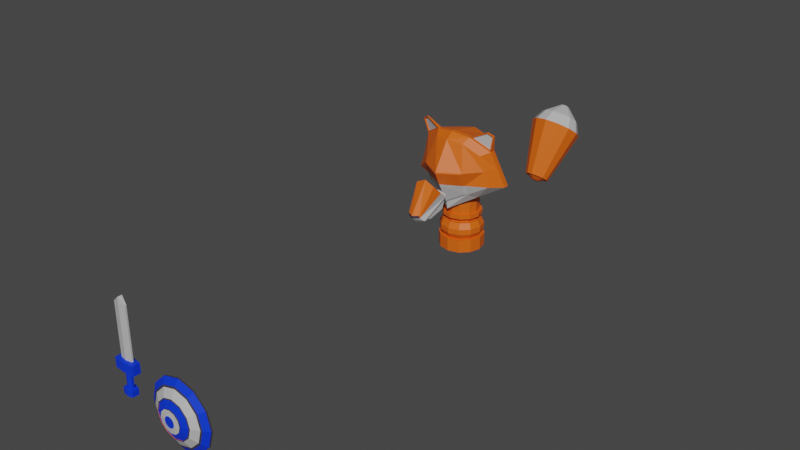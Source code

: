 # Source: SoldierFox9.blend  (saved by Blender 2.83.19; exported with 4.5.12 LTS)
import bpy
from mathutils import Matrix  # noqa: F401  (used for matrix-valued properties, if any)

bpy.ops.wm.read_factory_settings(use_empty=True)
scene = bpy.context.scene
scene.name = 'Scene'

# ---- collections
col_collection = bpy.data.collections.new('Collection'); scene.collection.children.link(col_collection)

# ---- materials (node trees are filled in below, after node groups)
mat_soldierfoxlaranja = bpy.data.materials.new('SoldierFoxLaranja')
mat_soldierfoxlaranja.use_transparent_shadow = False
mat_soldierfoxcinza = bpy.data.materials.new('SoldierFoxCinza')
mat_soldierfoxcinza.use_transparent_shadow = False
mat_soldierfoxazul = bpy.data.materials.new('SoldierFoxAzul')
mat_soldierfoxazul.use_transparent_shadow = False
mat_soldierfoxpreto = bpy.data.materials.new('SoldierFoxPreto')
mat_soldierfoxpreto.use_transparent_shadow = False

# ---- material node trees
mat_soldierfoxlaranja.use_nodes = True; mat_soldierfoxlaranja.node_tree.nodes.clear()
_N = mat_soldierfoxlaranja.node_tree.nodes; _L = mat_soldierfoxlaranja.node_tree.links
n0 = _N.new('ShaderNodeBsdfPrincipled'); n0.name = 'Principled BSDF'; n0.location = (10, 300)
n0.distribution = 'GGX'
n0.subsurface_method = 'BURLEY'
n0.inputs[0].default_value = (0.8, 0.1214, 0.004032, 1.0)
n0.inputs[3].default_value = 1.45
n0.inputs[27].default_value = (0.0, 0.0, 0.0, 1.0)
n0.inputs[28].default_value = 1.0
n1 = _N.new('ShaderNodeOutputMaterial'); n1.name = 'Material Output'; n1.location = (300, 300)
_L.new(n0.outputs[0], n1.inputs[0])
n1.is_active_output = True
mat_soldierfoxcinza.use_nodes = True; mat_soldierfoxcinza.node_tree.nodes.clear()
_N = mat_soldierfoxcinza.node_tree.nodes; _L = mat_soldierfoxcinza.node_tree.links
n0 = _N.new('ShaderNodeBsdfPrincipled'); n0.name = 'Principled BSDF'; n0.location = (10, 300)
n0.distribution = 'GGX'
n0.subsurface_method = 'BURLEY'
n0.inputs[0].default_value = (0.5277, 0.5277, 0.5277, 1.0)
n0.inputs[3].default_value = 1.45
n0.inputs[27].default_value = (0.0, 0.0, 0.0, 1.0)
n0.inputs[28].default_value = 1.0
n1 = _N.new('ShaderNodeOutputMaterial'); n1.name = 'Material Output'; n1.location = (300, 300)
_L.new(n0.outputs[0], n1.inputs[0])
n1.is_active_output = True
mat_soldierfoxazul.use_nodes = True; mat_soldierfoxazul.node_tree.nodes.clear()
_N = mat_soldierfoxazul.node_tree.nodes; _L = mat_soldierfoxazul.node_tree.links
n0 = _N.new('ShaderNodeBsdfPrincipled'); n0.name = 'Principled BSDF'; n0.location = (10, 300)
n0.distribution = 'GGX'
n0.subsurface_method = 'BURLEY'
n0.inputs[0].default_value = (0.0, 0.03634, 0.8, 1.0)
n0.inputs[3].default_value = 1.45
n0.inputs[27].default_value = (0.0, 0.0, 0.0, 1.0)
n0.inputs[28].default_value = 1.0
n1 = _N.new('ShaderNodeOutputMaterial'); n1.name = 'Material Output'; n1.location = (300, 300)
_L.new(n0.outputs[0], n1.inputs[0])
n1.is_active_output = True
mat_soldierfoxpreto.use_nodes = True; mat_soldierfoxpreto.node_tree.nodes.clear()
_N = mat_soldierfoxpreto.node_tree.nodes; _L = mat_soldierfoxpreto.node_tree.links
n0 = _N.new('ShaderNodeBsdfPrincipled'); n0.name = 'Principled BSDF'; n0.location = (10, 300)
n0.distribution = 'GGX'
n0.subsurface_method = 'BURLEY'
n0.inputs[0].default_value = (0.03947, 0.03467, 0.05222, 1.0)
n0.inputs[3].default_value = 1.45
n0.inputs[27].default_value = (0.0, 0.0, 0.0, 1.0)
n0.inputs[28].default_value = 1.0
n1 = _N.new('ShaderNodeOutputMaterial'); n1.name = 'Material Output'; n1.location = (300, 300)
_L.new(n0.outputs[0], n1.inputs[0])
n1.is_active_output = True

# ---- world
world_world = bpy.data.worlds.new('World'); scene.world = world_world
world_world.use_nodes = True; world_world.node_tree.nodes.clear()
_N = world_world.node_tree.nodes; _L = world_world.node_tree.links
n0 = _N.new('ShaderNodeOutputWorld'); n0.name = 'World Output'; n0.location = (300, 300)
n1 = _N.new('ShaderNodeBackground'); n1.name = 'Background'; n1.location = (10, 300)
n1.inputs[0].default_value = (0.05088, 0.05088, 0.05088, 1.0)
_L.new(n1.outputs[0], n0.inputs[0])
n0.is_active_output = True
world_world.color = (0.05088, 0.05088, 0.05088)
world_world.use_sun_shadow = False
world_world.sun_shadow_jitter_overblur = 0.0

# ---- meshes
me_cube_002 = bpy.data.meshes.new('Cube.002')
me_cube_002.from_pydata([(-0.148, 2.808, 0.05438), (0.09944, 2.47, -0.1509), (0.07073, 2.413, -0.1004), (-0.1566, 2.714, 0.1327), (-0.08963, 2.413, -0.1004), (0.1424, 2.714, 0.1317), (-0.1041, 2.54, -0.1518), (-0.08592, 2.412, -0.07093), (-0.1089, 2.856, 0.06183), (-0.1307, 2.609, 0.2356), (0.0925, 2.54, -0.1518), (0.06415, 2.412, -0.07093), (0.09912, 2.856, 0.05351), (0.1145, 2.609, 0.2355), (-0.1125, 2.47, -0.1509), (0.1369, 2.808, 0.04886), (0.2426, 3.087, 0.003945), (0.1704, 3.504, 0.6254), (0.1809, 3.047, 0.6434), (0.2287, 3.479, 0.02129), (-0.1893, 3.042, 0.6455), (-0.2525, 3.474, 0.02453), (-0.2668, 3.094, 0.007374), (-0.1793, 3.508, 0.6274), (-0.008106, 2.998, 0.6691), (-0.008106, 3.021, -0.1399), (-0.008146, 3.46, -0.1146), (-0.008146, 3.552, 0.6497), (-0.5081, 3.149, 0.1447), (-0.3668, 3.498, 0.5089), (-0.3878, 3.137, 0.5201), (0.3487, 3.441, 0.5017), (0.4606, 3.456, 0.1543), (0.3696, 3.137, 0.5124), (0.4881, 3.149, 0.1447), (-0.4805, 3.485, 0.1543), (-0.4237, 3.483, 0.3316), (0.2574, 2.949, 0.3249), (0.2574, 3.641, 0.3249), (-0.2734, 3.641, 0.3282), (-0.2734, 2.949, 0.3282), (-0.007956, 3.695, 0.3228), (-0.007956, 2.794, 0.3228), (-0.4479, 3.144, 0.3324), (0.4289, 3.142, 0.3286), (0.4047, 3.459, 0.328), (-0.2266, 3.173, 0.7133), (0.2947, 3.259, -0.06096), (0.2201, 3.177, 0.7108), (-0.3202, 3.264, -0.05682), (-0.007956, 3.153, 0.7418), (-0.007956, 3.087, -0.2346), (-0.6114, 3.411, 0.109), (-0.4662, 3.304, 0.5619), (0.5909, 3.411, 0.109), (0.4479, 3.305, 0.5527), (0.5194, 3.359, 0.3308), (-0.5388, 3.36, 0.3355), (-0.2266, 3.123, 0.7133), (0.2947, 3.203, -0.06096), (0.2201, 3.129, 0.7108), (-0.3202, 3.21, -0.05682), (-0.6114, 3.341, 0.109), (-0.007956, 3.09, 0.7418), (-0.007956, 3.037, -0.2346), (0.4479, 3.236, 0.5527), (0.5194, 3.296, 0.3308), (-0.4662, 3.236, 0.5619), (0.5909, 3.341, 0.109), (-0.5388, 3.298, 0.3355), (-0.1103, 2.799, -0.1073), (0.09768, 2.799, -0.1156), (-0.1055, 2.594, -0.1687), (0.09107, 2.594, -0.1687), (-0.5243, 3.243, 0.7423), (-0.4393, 3.197, 0.796), (0.4302, 3.201, 0.808), (0.4961, 3.238, 0.7623), (-0.4393, 3.179, 0.796), (0.4302, 3.187, 0.808), (-0.5243, 3.219, 0.7423), (0.4961, 3.218, 0.7623), (-0.4584, 3.229, 0.583), (-0.2545, 3.133, 0.7118), (0.2467, 3.138, 0.7104), (0.4406, 3.23, 0.5759), (-0.5079, 3.215, 0.7365), (-0.4355, 3.181, 0.7822), (0.4255, 3.188, 0.7932), (0.4816, 3.214, 0.7543), (-0.4537, 3.243, 0.5858), (-0.2498, 3.147, 0.7146), (0.2418, 3.152, 0.7128), (0.4357, 3.244, 0.5782), (-0.5032, 3.228, 0.7393), (-0.4308, 3.194, 0.785), (0.4206, 3.202, 0.7955), (0.4767, 3.228, 0.7566), (-0.007823, 3.617, -0.8102), (-0.007823, 3.617, -0.6479), (0.1323, 3.58, -0.8102), (0.1323, 3.58, -0.6479), (0.2349, 3.477, -0.8102), (0.2349, 3.477, -0.6479), (0.2725, 3.337, -0.8102), (0.2725, 3.337, -0.6479), (0.2349, 3.197, -0.8102), (0.2349, 3.197, -0.6479), (0.1323, 3.094, -0.8102), (0.1323, 3.094, -0.6479), (-0.007823, 3.057, -0.8102), (-0.007823, 3.057, -0.6479), (-0.148, 3.094, -0.8102), (-0.148, 3.094, -0.6479), (-0.2506, 3.197, -0.8102), (-0.2506, 3.197, -0.6479), (-0.2881, 3.337, -0.8102), (-0.2881, 3.337, -0.6479), (-0.2506, 3.477, -0.8102), (-0.2506, 3.477, -0.6479), (-0.148, 3.58, -0.8102), (-0.148, 3.58, -0.6479), (0.1083, 3.538, -0.6479), (-0.007823, 3.569, -0.6479), (0.1933, 3.453, -0.6479), (0.2244, 3.337, -0.6479), (0.1933, 3.221, -0.6479), (0.1083, 3.136, -0.6479), (-0.007823, 3.105, -0.6479), (-0.1239, 3.136, -0.6479), (-0.2089, 3.221, -0.6479), (-0.24, 3.337, -0.6479), (-0.2089, 3.453, -0.6479), (-0.1239, 3.538, -0.6479), (0.1287, 3.573, -0.5782), (-0.007823, 3.61, -0.5782), (0.2287, 3.473, -0.5782), (0.2653, 3.337, -0.5782), (0.2287, 3.2, -0.5782), (0.1287, 3.1, -0.5782), (-0.007823, 3.064, -0.5782), (-0.1444, 3.1, -0.5782), (-0.2443, 3.2, -0.5782), (-0.2809, 3.337, -0.5782), (-0.2443, 3.473, -0.5782), (-0.1444, 3.573, -0.5782), (0.1287, 3.573, -0.5085), (-0.007823, 3.61, -0.5085), (0.2287, 3.473, -0.5085), (0.2653, 3.337, -0.5085), (0.2287, 3.2, -0.5085), (0.1287, 3.1, -0.5085), (-0.007823, 3.064, -0.5085), (-0.1444, 3.1, -0.5085), (-0.2443, 3.2, -0.5085), (-0.2809, 3.337, -0.5085), (-0.2443, 3.473, -0.5085), (-0.1444, 3.573, -0.5085), (0.1093, 3.54, -0.4355), (-0.007823, 3.571, -0.4355), (0.1951, 3.454, -0.4355), (0.2265, 3.337, -0.4355), (0.1951, 3.22, -0.4355), (0.1093, 3.134, -0.4355), (-0.007823, 3.103, -0.4355), (-0.125, 3.134, -0.4355), (-0.2107, 3.22, -0.4355), (-0.2421, 3.337, -0.4355), (-0.2107, 3.454, -0.4355), (-0.125, 3.54, -0.4355), (0.09062, 3.507, -0.4355), (-0.007823, 3.534, -0.4355), (0.1627, 3.435, -0.4355), (0.1891, 3.337, -0.4355), (0.1627, 3.238, -0.4355), (0.09063, 3.166, -0.4355), (-0.007823, 3.14, -0.4355), (-0.1063, 3.166, -0.4355), (-0.1783, 3.238, -0.4355), (-0.2047, 3.337, -0.4355), (-0.1783, 3.435, -0.4355), (-0.1063, 3.507, -0.4355), (0.09062, 3.507, -0.405), (-0.007823, 3.534, -0.405), (0.1627, 3.435, -0.405), (0.1891, 3.337, -0.405), (0.1627, 3.238, -0.405), (0.09063, 3.166, -0.405), (-0.007823, 3.14, -0.405), (-0.1063, 3.166, -0.405), (-0.1783, 3.238, -0.405), (-0.2047, 3.337, -0.405), (-0.1783, 3.435, -0.405), (-0.1063, 3.507, -0.405), (0.1157, 3.551, -0.3794), (-0.007823, 3.584, -0.3794), (0.2062, 3.46, -0.3794), (0.2393, 3.337, -0.3794), (0.2062, 3.213, -0.3794), (0.1157, 3.123, -0.3794), (-0.007823, 3.09, -0.3794), (-0.1314, 3.123, -0.3794), (-0.2218, 3.213, -0.3794), (-0.2549, 3.337, -0.3794), (-0.2218, 3.46, -0.3794), (-0.1314, 3.551, -0.3794), (0.1157, 3.551, -0.3286), (-0.007823, 3.584, -0.3286), (0.2062, 3.46, -0.3286), (0.2393, 3.337, -0.3286), (0.2062, 3.213, -0.3286), (0.1157, 3.123, -0.3286), (-0.007823, 3.09, -0.3286), (-0.1314, 3.123, -0.3286), (-0.2218, 3.213, -0.3286), (-0.2549, 3.337, -0.3286), (-0.2218, 3.46, -0.3286), (-0.1314, 3.551, -0.3286), (0.09704, 3.519, -0.3286), (-0.007823, 3.547, -0.3286), (0.1738, 3.442, -0.3286), (0.2019, 3.337, -0.3286), (0.1738, 3.232, -0.3286), (0.09704, 3.155, -0.3286), (-0.007823, 3.127, -0.3286), (-0.1127, 3.155, -0.3286), (-0.1894, 3.232, -0.3286), (-0.2175, 3.337, -0.3286), (-0.1894, 3.442, -0.3286), (-0.1127, 3.519, -0.3286), (0.09704, 3.519, 0.2831), (-0.007823, 3.547, 0.2831), (0.1738, 3.442, 0.2831), (0.2019, 3.337, 0.2831), (0.1738, 3.232, 0.2831), (0.09704, 3.155, 0.2831), (-0.007823, 3.127, 0.2831), (-0.1127, 3.155, 0.2831), (-0.1894, 3.232, 0.2831), (-0.2175, 3.337, 0.2831), (-0.1894, 3.442, 0.2831), (-0.1127, 3.519, 0.2831), (0.3032, -1.507, -0.754), (0.3032, -1.489, -0.7554), (0.4997, -1.507, -0.8067), (0.4997, -1.489, -0.8081), (0.6963, -1.507, -0.754), (0.6963, -1.489, -0.7554), (0.8401, -1.507, -0.6102), (0.8401, -1.489, -0.6116), (0.8928, -1.506, -0.4136), (0.8928, -1.489, -0.415), (0.3032, -1.506, -0.07322), (0.3032, -1.489, -0.07463), (0.1593, -1.506, -0.2171), (0.1593, -1.489, -0.2185), (0.1067, -1.506, -0.4136), (0.1067, -1.489, -0.415), (0.1593, -1.507, -0.6102), (0.1593, -1.489, -0.6116), (0.8401, -1.506, -0.2171), (0.8401, -1.489, -0.2185), (0.6963, -1.506, -0.07322), (0.6963, -1.489, -0.07463), (0.4997, -1.506, -0.02056), (0.4997, -1.489, -0.02197), (0.7819, -1.549, -0.2507), (0.6626, -1.549, -0.1315), (0.4997, -1.549, -0.08786), (0.4997, -1.55, -0.7394), (0.6626, -1.55, -0.6957), (0.7819, -1.55, -0.5765), (0.8255, -1.549, -0.4136), (0.3368, -1.55, -0.6957), (0.2176, -1.55, -0.5765), (0.174, -1.549, -0.4136), (0.2176, -1.549, -0.2507), (0.3368, -1.549, -0.1315), (0.7643, -1.556, -0.2609), (0.6525, -1.555, -0.1491), (0.4997, -1.555, -0.1081), (0.4997, -1.556, -0.7191), (0.6525, -1.556, -0.6782), (0.7643, -1.556, -0.5664), (0.8052, -1.556, -0.4136), (0.347, -1.556, -0.6782), (0.2352, -1.556, -0.5664), (0.1942, -1.556, -0.4136), (0.2352, -1.556, -0.2609), (0.347, -1.555, -0.1491), (0.6904, -1.601, -0.3036), (0.6098, -1.601, -0.223), (0.4997, -1.601, -0.1935), (0.4997, -1.602, -0.6337), (0.6098, -1.602, -0.6043), (0.6904, -1.602, -0.5237), (0.7198, -1.601, -0.4136), (0.3897, -1.602, -0.6043), (0.3091, -1.602, -0.5237), (0.2796, -1.601, -0.4136), (0.3091, -1.601, -0.3036), (0.3897, -1.601, -0.223), (0.6798, -1.607, -0.3097), (0.6037, -1.607, -0.2336), (0.4997, -1.607, -0.2057), (0.4997, -1.607, -0.6215), (0.6037, -1.607, -0.5937), (0.6798, -1.607, -0.5176), (0.7076, -1.607, -0.4136), (0.3958, -1.607, -0.5937), (0.3197, -1.607, -0.5176), (0.2918, -1.607, -0.4136), (0.3197, -1.607, -0.3097), (0.3958, -1.607, -0.2336), (0.6798, -1.603, -0.3097), (0.6037, -1.602, -0.2336), (0.4997, -1.602, -0.2057), (0.4997, -1.603, -0.6215), (0.6037, -1.603, -0.5937), (0.6798, -1.603, -0.5176), (0.7076, -1.603, -0.4136), (0.3958, -1.603, -0.5937), (0.3197, -1.603, -0.5176), (0.2918, -1.603, -0.4136), (0.3197, -1.603, -0.3097), (0.3958, -1.602, -0.2336), (0.6099, -1.629, -0.35), (0.5633, -1.629, -0.3035), (0.4997, -1.629, -0.2864), (0.4997, -1.63, -0.5408), (0.5633, -1.63, -0.5238), (0.6099, -1.63, -0.4772), (0.6269, -1.63, -0.4136), (0.4361, -1.63, -0.5238), (0.3896, -1.63, -0.4772), (0.3725, -1.63, -0.4136), (0.3896, -1.629, -0.35), (0.4361, -1.629, -0.3035), (0.6099, -1.642, -0.35), (0.5633, -1.642, -0.3035), (0.4997, -1.642, -0.2864), (0.4997, -1.642, -0.5408), (0.5633, -1.642, -0.5238), (0.6099, -1.642, -0.4772), (0.6269, -1.642, -0.4136), (0.4361, -1.642, -0.5238), (0.3896, -1.642, -0.4772), (0.3725, -1.642, -0.4136), (0.3896, -1.642, -0.35), (0.4361, -1.642, -0.3035), (0.5544, -1.649, -0.382), (0.5313, -1.649, -0.3589), (0.4997, -1.649, -0.3504), (0.4997, -1.65, -0.4768), (0.5313, -1.65, -0.4683), (0.5544, -1.65, -0.4452), (0.5629, -1.65, -0.4136), (0.4681, -1.65, -0.4683), (0.445, -1.65, -0.4452), (0.4366, -1.65, -0.4136), (0.445, -1.649, -0.382), (0.4681, -1.649, -0.3589), (-0.5832, -1.326, -0.3462), (-0.5832, -1.326, 0.2816), (-0.5832, -1.308, -0.3462), (-0.5832, -1.308, 0.2816), (-0.4234, -1.326, -0.3462), (-0.4234, -1.326, 0.2816), (-0.4234, -1.308, -0.3462), (-0.4234, -1.308, 0.2816), (-0.5033, -1.287, -0.3462), (-0.5033, -1.287, 0.3547), (-0.5033, -1.341, -0.3462), (-0.5033, -1.341, 0.3547), (-0.6369, -1.279, -0.3522), (-0.6369, -1.363, -0.3522), (-0.5033, -1.259, -0.3522), (-0.3697, -1.363, -0.3522), (-0.3697, -1.279, -0.3522), (-0.5033, -1.377, -0.3522), (-0.6369, -1.279, -0.4675), (-0.6369, -1.363, -0.4675), (-0.5033, -1.259, -0.4675), (-0.3697, -1.363, -0.4675), (-0.3697, -1.279, -0.4675), (-0.5033, -1.377, -0.4675), (-0.5433, -1.306, -0.4675), (-0.5433, -1.334, -0.4675), (-0.5033, -1.286, -0.4675), (-0.4633, -1.334, -0.4675), (-0.4633, -1.306, -0.4675), (-0.5033, -1.348, -0.4675), (-0.5433, -1.306, -0.6676), (-0.5433, -1.334, -0.6676), (-0.5033, -1.286, -0.6676), (-0.4633, -1.334, -0.6676), (-0.4633, -1.306, -0.6676), (-0.5033, -1.348, -0.6676), (-0.5716, -1.281, -0.672), (-0.5716, -1.359, -0.672), (-0.5044, -1.261, -0.672), (-0.4372, -1.359, -0.672), (-0.4372, -1.281, -0.672), (-0.5044, -1.373, -0.672), (-0.5716, -1.281, -0.7454), (-0.5716, -1.359, -0.7454), (-0.5044, -1.261, -0.7454), (-0.4372, -1.359, -0.7454), (-0.4372, -1.281, -0.7454), (-0.5044, -1.373, -0.7454), (0.01098, 5.068, -0.5808), (0.01098, 5.605, -0.1035), (0.08765, 5.052, -0.5685), (0.1731, 5.57, -0.07749), (0.1438, 5.007, -0.5349), (0.2918, 5.475, -0.006458), (0.1643, 4.946, -0.489), (0.3352, 5.345, 0.09058), (0.1438, 4.884, -0.4431), (0.2918, 5.215, 0.1876), (0.08765, 4.839, -0.4095), (0.1731, 5.12, 0.2586), (0.01098, 4.823, -0.3972), (0.01098, 5.086, 0.2846), (-0.06568, 4.839, -0.4095), (-0.1511, 5.12, 0.2586), (-0.1218, 4.884, -0.4431), (-0.2698, 5.215, 0.1876), (-0.1424, 4.946, -0.489), (-0.3132, 5.345, 0.09058), (-0.1218, 5.007, -0.5349), (-0.2698, 5.475, -0.006457), (-0.06568, 5.052, -0.5685), (-0.1511, 5.57, -0.07749), (0.1675, 5.562, -0.0717), (0.01098, 5.596, -0.0968), (0.2821, 5.471, -0.003112), (0.324, 5.345, 0.09058), (0.2821, 5.22, 0.1843), (0.1675, 5.128, 0.2529), (0.01098, 5.094, 0.278), (-0.1455, 5.128, 0.2529), (-0.2601, 5.22, 0.1843), (-0.3021, 5.345, 0.09058), (-0.2601, 5.471, -0.003112), (-0.1455, 5.562, -0.0717), (0.0362, 5.577, 0.3059), (0.01098, 5.583, 0.3019), (0.05466, 5.562, 0.317), (0.06142, 5.542, 0.3321), (0.05466, 5.522, 0.3472), (0.0362, 5.507, 0.3582), (0.01098, 5.502, 0.3623), (-0.01423, 5.507, 0.3582), (-0.03269, 5.522, 0.3472), (-0.03945, 5.542, 0.3321), (-0.03269, 5.562, 0.317), (-0.01423, 5.577, 0.3059), (0.2174, 5.346, 0.2803), (0.1302, 5.276, 0.3326), (-0.1082, 5.607, 0.0854), (0.01098, 5.633, 0.06628), (0.1302, 5.607, 0.0854), (0.2174, 5.537, 0.1376), (-0.1955, 5.346, 0.2803), (-0.2274, 5.442, 0.209), (0.01098, 5.251, 0.3517), (0.2494, 5.442, 0.209), (-0.1955, 5.537, 0.1376), (-0.1082, 5.276, 0.3326), (0.01098, 5.051, -0.5674), (0.07651, 5.037, -0.5569), (0.1245, 4.998, -0.5282), (0.142, 4.946, -0.489), (0.1245, 4.893, -0.4497), (0.07651, 4.855, -0.421), (0.01098, 4.841, -0.4105), (-0.05454, 4.855, -0.421), (-0.1025, 4.893, -0.4497), (-0.1201, 4.946, -0.489), (-0.1025, 4.998, -0.5282), (-0.05454, 5.037, -0.5569), (0.01098, 4.956, -0.555), (0.035, 4.951, -0.5512), (0.05259, 4.937, -0.5407), (0.05903, 4.918, -0.5263), (0.05259, 4.898, -0.5119), (0.035, 4.884, -0.5014), (0.01098, 4.879, -0.4975), (-0.01304, 4.884, -0.5014), (-0.03062, 4.898, -0.5119), (-0.03706, 4.918, -0.5263), (-0.03062, 4.937, -0.5407), (-0.01304, 4.951, -0.5512), (-0.009943, 2.373, -0.1158), (-0.007057, 2.687, 0.1637), (-0.004385, 2.859, 0.07639), (-0.008284, 2.611, 0.2926), (-0.005494, 2.527, -0.1783), (-0.01169, 2.372, -0.07992), (-0.006383, 2.442, -0.1771), (-0.005243, 2.801, 0.06904), (-0.006131, 2.789, -0.1292), (-0.00724, 2.592, -0.1988), (0.2489, 3.028, 0.1411), (-0.2696, 3.033, 0.1412), (0.2277, 3.005, 0.1406), (0.2219, 3.059, 0.01473), (-0.008188, 2.999, -0.1173), (-0.2481, 3.01, 0.1407), (-0.2456, 3.065, 0.01788), (-0.008104, 2.872, 0.1406), (-0.00805, 2.79, 0.3073), (-0.2516, 2.933, 0.3123), (0.2355, 2.933, 0.3093)], [], [(64, 59, 16, 25), (62, 61, 22, 28), (65, 60, 18, 33), (8, 70, 72, 6), (499, 497, 9, 7), (14, 0, 8, 6), (13, 11, 2, 5), (499, 7, 4, 494), (497, 13, 5, 495), (501, 15, 12, 496), (494, 500, 1, 2), (500, 14, 6, 498), (4, 14, 500, 494), (15, 1, 10, 12), (7, 9, 3, 4), (41, 27, 17, 38), (60, 63, 24, 18), (61, 64, 25, 22), (37, 18, 24, 42), (38, 17, 31, 45), (63, 58, 20, 24), (39, 23, 27, 41), (66, 65, 33, 44), (40, 20, 30, 43), (42, 24, 20, 40), (58, 67, 30, 20), (59, 68, 34, 16), (44, 33, 18, 37), (36, 29, 23, 39), (35, 36, 39, 21), (34, 504, 16), (40, 505, 509, 513), (22, 505, 28), (68, 66, 44, 34), (21, 39, 41, 26), (19, 38, 45, 32), (25, 16, 507, 508), (26, 41, 38, 19), (62, 69, 57, 52), (54, 47, 19, 32), (69, 67, 53, 57), (51, 49, 21, 26), (52, 57, 36, 35), (46, 50, 27, 23), (50, 48, 17, 27), (57, 53, 29, 36), (43, 30, 67, 69), (28, 43, 69, 62), (54, 56, 66, 68), (47, 54, 68, 59), (58, 46, 75, 78), (56, 55, 65, 66), (50, 46, 58, 63), (49, 51, 64, 61), (48, 50, 63, 60), (48, 60, 79, 76), (52, 49, 61, 62), (51, 47, 59, 64), (48, 55, 31, 17), (49, 52, 35, 21), (53, 46, 23, 29), (47, 51, 26, 19), (32, 45, 56, 54), (503, 502, 71, 73), (498, 503, 73, 10), (10, 73, 71, 12), (496, 502, 70, 8), (75, 74, 80, 78), (77, 76, 79, 81), (65, 55, 77, 81), (53, 67, 80, 74), (65, 81, 89, 85), (46, 53, 74, 75), (78, 80, 86, 87), (55, 48, 76, 77), (85, 89, 97, 93), (84, 85, 93, 92), (58, 78, 87, 83), (81, 79, 88, 89), (60, 65, 85, 84), (80, 67, 82, 86), (67, 58, 83, 82), (79, 60, 84, 88), (92, 93, 97, 96), (90, 91, 95, 94), (88, 84, 92, 96), (87, 86, 94, 95), (82, 83, 91, 90), (86, 82, 90, 94), (83, 87, 95, 91), (89, 88, 96, 97), (45, 31, 55, 56), (98, 99, 101, 100), (100, 101, 103, 102), (102, 103, 105, 104), (104, 105, 107, 106), (106, 107, 109, 108), (108, 109, 111, 110), (110, 111, 113, 112), (112, 113, 115, 114), (114, 115, 117, 116), (116, 117, 119, 118), (107, 105, 125, 126), (118, 119, 121, 120), (120, 121, 99, 98), (98, 100, 102, 104, 106, 108, 110, 112, 114, 116, 118, 120), (132, 131, 143, 144), (99, 121, 133, 123), (101, 99, 123, 122), (105, 103, 124, 125), (121, 119, 132, 133), (103, 101, 122, 124), (119, 117, 131, 132), (117, 115, 130, 131), (115, 113, 129, 130), (113, 111, 128, 129), (111, 109, 127, 128), (109, 107, 126, 127), (137, 136, 148, 149), (129, 128, 140, 141), (126, 125, 137, 138), (133, 132, 144, 145), (122, 123, 135, 134), (130, 129, 141, 142), (127, 126, 138, 139), (123, 133, 145, 135), (124, 122, 134, 136), (131, 130, 142, 143), (128, 127, 139, 140), (125, 124, 136, 137), (149, 148, 160, 161), (144, 143, 155, 156), (141, 140, 152, 153), (138, 137, 149, 150), (145, 144, 156, 157), (134, 135, 147, 146), (142, 141, 153, 154), (139, 138, 150, 151), (135, 145, 157, 147), (136, 134, 146, 148), (143, 142, 154, 155), (140, 139, 151, 152), (164, 163, 175, 176), (156, 155, 167, 168), (153, 152, 164, 165), (150, 149, 161, 162), (157, 156, 168, 169), (146, 147, 159, 158), (154, 153, 165, 166), (151, 150, 162, 163), (147, 157, 169, 159), (148, 146, 158, 160), (155, 154, 166, 167), (152, 151, 163, 164), (176, 175, 187, 188), (161, 160, 172, 173), (168, 167, 179, 180), (165, 164, 176, 177), (162, 161, 173, 174), (169, 168, 180, 181), (158, 159, 171, 170), (166, 165, 177, 178), (163, 162, 174, 175), (159, 169, 181, 171), (160, 158, 170, 172), (167, 166, 178, 179), (191, 190, 202, 203), (173, 172, 184, 185), (180, 179, 191, 192), (177, 176, 188, 189), (174, 173, 185, 186), (181, 180, 192, 193), (170, 171, 183, 182), (178, 177, 189, 190), (175, 174, 186, 187), (171, 181, 193, 183), (172, 170, 182, 184), (179, 178, 190, 191), (196, 194, 206, 208), (188, 187, 199, 200), (185, 184, 196, 197), (192, 191, 203, 204), (189, 188, 200, 201), (186, 185, 197, 198), (193, 192, 204, 205), (182, 183, 195, 194), (190, 189, 201, 202), (187, 186, 198, 199), (183, 193, 205, 195), (184, 182, 194, 196), (207, 217, 229, 219), (203, 202, 214, 215), (200, 199, 211, 212), (197, 196, 208, 209), (204, 203, 215, 216), (201, 200, 212, 213), (198, 197, 209, 210), (205, 204, 216, 217), (194, 195, 207, 206), (202, 201, 213, 214), (199, 198, 210, 211), (195, 205, 217, 207), (223, 222, 234, 235), (208, 206, 218, 220), (215, 214, 226, 227), (212, 211, 223, 224), (209, 208, 220, 221), (216, 215, 227, 228), (213, 212, 224, 225), (210, 209, 221, 222), (217, 216, 228, 229), (206, 207, 219, 218), (214, 213, 225, 226), (211, 210, 222, 223), (230, 231, 241, 240, 239, 238, 237, 236, 235, 234, 233, 232), (219, 229, 241, 231), (220, 218, 230, 232), (227, 226, 238, 239), (224, 223, 235, 236), (221, 220, 232, 233), (228, 227, 239, 240), (225, 224, 236, 237), (222, 221, 233, 234), (229, 228, 240, 241), (218, 219, 231, 230), (226, 225, 237, 238), (265, 264, 262, 263), (263, 262, 260, 261), (261, 260, 250, 251), (251, 250, 248, 249), (249, 248, 246, 247), (247, 246, 244, 245), (245, 244, 242, 243), (243, 242, 258, 259), (259, 258, 256, 257), (257, 256, 254, 255), (244, 246, 270, 269), (255, 254, 252, 253), (253, 252, 264, 265), (265, 263, 261, 251, 249, 247, 245, 243, 259, 257, 255, 253), (272, 266, 278, 284), (264, 252, 277, 268), (252, 254, 276, 277), (254, 256, 275, 276), (260, 262, 267, 266), (256, 258, 274, 275), (250, 260, 266, 272), (262, 264, 268, 267), (258, 242, 273, 274), (248, 250, 272, 271), (242, 244, 269, 273), (246, 248, 271, 270), (284, 278, 290, 296), (269, 270, 282, 281), (276, 275, 287, 288), (273, 269, 281, 285), (270, 271, 283, 282), (277, 276, 288, 289), (266, 267, 279, 278), (274, 273, 285, 286), (271, 272, 284, 283), (268, 277, 289, 280), (267, 268, 280, 279), (275, 274, 286, 287), (299, 298, 310, 311), (281, 282, 294, 293), (288, 287, 299, 300), (285, 281, 293, 297), (282, 283, 295, 294), (289, 288, 300, 301), (278, 279, 291, 290), (286, 285, 297, 298), (283, 284, 296, 295), (280, 289, 301, 292), (279, 280, 292, 291), (287, 286, 298, 299), (303, 304, 316, 315), (296, 290, 302, 308), (293, 294, 306, 305), (300, 299, 311, 312), (297, 293, 305, 309), (294, 295, 307, 306), (301, 300, 312, 313), (290, 291, 303, 302), (298, 297, 309, 310), (295, 296, 308, 307), (292, 301, 313, 304), (291, 292, 304, 303), (316, 325, 337, 328), (311, 310, 322, 323), (308, 302, 314, 320), (305, 306, 318, 317), (312, 311, 323, 324), (309, 305, 317, 321), (306, 307, 319, 318), (313, 312, 324, 325), (302, 303, 315, 314), (310, 309, 321, 322), (307, 308, 320, 319), (304, 313, 325, 316), (331, 332, 344, 343), (315, 316, 328, 327), (323, 322, 334, 335), (320, 314, 326, 332), (317, 318, 330, 329), (324, 323, 335, 336), (321, 317, 329, 333), (318, 319, 331, 330), (325, 324, 336, 337), (314, 315, 327, 326), (322, 321, 333, 334), (319, 320, 332, 331), (343, 344, 356, 355), (328, 337, 349, 340), (327, 328, 340, 339), (335, 334, 346, 347), (332, 326, 338, 344), (329, 330, 342, 341), (336, 335, 347, 348), (333, 329, 341, 345), (330, 331, 343, 342), (337, 336, 348, 349), (326, 327, 339, 338), (334, 333, 345, 346), (351, 352, 361, 360, 359, 358, 357, 353, 354, 355, 356, 350), (340, 349, 361, 352), (339, 340, 352, 351), (347, 346, 358, 359), (344, 338, 350, 356), (341, 342, 354, 353), (348, 347, 359, 360), (345, 341, 353, 357), (342, 343, 355, 354), (349, 348, 360, 361), (338, 339, 351, 350), (346, 345, 357, 358), (362, 363, 365, 364), (370, 371, 369, 368), (368, 369, 367, 366), (372, 373, 363, 362), (362, 364, 374, 375), (371, 365, 363, 373), (369, 371, 373, 367), (364, 370, 376, 374), (366, 367, 373, 372), (364, 365, 371, 370), (378, 377, 383, 384), (376, 378, 384, 382), (368, 366, 377, 378), (372, 362, 375, 379), (370, 368, 378, 376), (366, 372, 379, 377), (383, 385, 391, 389), (385, 381, 387, 391), (375, 374, 380, 381), (379, 375, 381, 385), (377, 379, 385, 383), (374, 376, 382, 380), (390, 389, 395, 396), (388, 390, 396, 394), (380, 382, 388, 386), (382, 384, 390, 388), (384, 383, 389, 390), (381, 380, 386, 387), (392, 394, 400, 398), (395, 397, 403, 401), (387, 386, 392, 393), (391, 387, 393, 397), (389, 391, 397, 395), (386, 388, 394, 392), (399, 398, 404, 405), (402, 401, 407, 408), (394, 396, 402, 400), (396, 395, 401, 402), (393, 392, 398, 399), (397, 393, 399, 403), (406, 408, 407, 409), (404, 406, 409, 405), (403, 399, 405, 409), (401, 403, 409, 407), (398, 400, 406, 404), (400, 402, 408, 406), (410, 411, 413, 412), (412, 413, 415, 414), (414, 415, 417, 416), (416, 417, 419, 418), (418, 419, 421, 420), (420, 421, 423, 422), (422, 423, 425, 424), (424, 425, 427, 426), (426, 427, 429, 428), (428, 429, 431, 430), (427, 425, 441, 442), (430, 431, 433, 432), (432, 433, 411, 410), (418, 420, 475, 474), (459, 458, 450, 451), (425, 423, 440, 441), (423, 421, 439, 440), (421, 419, 438, 439), (419, 417, 437, 438), (411, 433, 445, 435), (413, 411, 435, 434), (417, 415, 436, 437), (433, 431, 444, 445), (415, 413, 434, 436), (431, 429, 443, 444), (429, 427, 442, 443), (446, 447, 457, 456, 455, 454, 453, 452, 451, 450, 449, 448), (461, 460, 457, 447), (463, 462, 446, 448), (465, 464, 454, 455), (466, 459, 451, 452), (467, 463, 448, 449), (468, 465, 455, 456), (469, 466, 452, 453), (458, 467, 449, 450), (460, 468, 456, 457), (462, 461, 447, 446), (464, 469, 453, 454), (442, 441, 469, 464), (434, 435, 461, 462), (445, 444, 468, 460), (438, 437, 467, 458), (441, 440, 466, 469), (444, 443, 465, 468), (437, 436, 463, 467), (440, 439, 459, 466), (443, 442, 464, 465), (436, 434, 462, 463), (435, 445, 460, 461), (439, 438, 458, 459), (470, 471, 483, 482), (416, 418, 474, 473), (432, 410, 470, 481), (410, 412, 471, 470), (414, 416, 473, 472), (430, 432, 481, 480), (412, 414, 472, 471), (428, 430, 480, 479), (426, 428, 479, 478), (424, 426, 478, 477), (422, 424, 477, 476), (420, 422, 476, 475), (482, 483, 484, 485, 486, 487, 488, 489, 490, 491, 492, 493), (477, 478, 490, 489), (474, 475, 487, 486), (481, 470, 482, 493), (471, 472, 484, 483), (478, 479, 491, 490), (475, 476, 488, 487), (472, 473, 485, 484), (479, 480, 492, 491), (476, 477, 489, 488), (473, 474, 486, 485), (480, 481, 493, 492), (12, 71, 502, 496), (6, 72, 503, 498), (72, 70, 502, 503), (3, 0, 14, 4), (1, 500, 498, 10), (0, 501, 496, 8), (9, 497, 495, 3), (11, 499, 494, 2), (11, 13, 497, 499), (504, 34, 44, 37), (22, 25, 508, 510), (28, 505, 40, 43), (504, 37, 514, 506), (508, 511, 509, 510), (507, 506, 511, 508), (509, 511, 512, 513), (511, 506, 514, 512), (37, 42, 512, 514), (16, 504, 506, 507), (505, 22, 510, 509), (42, 40, 513, 512), (495, 501, 0, 3), (5, 15, 501, 495), (2, 1, 15, 5)])
me_cube_002.polygons.foreach_set('material_index', [1, 1, 0, 1, 0, 1, 0, 3, 0, 1, 1, 1, 1, 1, 0, 0, 0, 1, 0, 0, 0, 0, 0, 0, 0, 0, 1, 0, 0, 0, 1, 0, 1, 0, 0, 0, 1, 0, 0, 1, 0, 1, 0, 0, 0, 0, 0, 0, 0, 1, 0, 0, 0, 1, 0, 0, 1, 1, 0, 1, 0, 1, 0, 1, 1, 1, 1, 0, 0, 0, 0, 0, 0, 0, 0, 0, 0, 0, 0, 0, 0, 0, 0, 1, 1, 0, 0, 0, 0, 0, 0, 0, 0, 0, 0, 0, 0, 0, 0, 0, 0, 0, 0, 0, 0, 0, 0, 0, 0, 0, 0, 0, 0, 0, 0, 0, 0, 0, 0, 0, 0, 0, 0, 0, 0, 0, 0, 0, 0, 0, 0, 0, 0, 0, 0, 0, 0, 0, 0, 0, 0, 0, 0, 0, 0, 0, 0, 0, 0, 0, 0, 0, 0, 0, 0, 0, 0, 0, 0, 0, 0, 0, 0, 0, 0, 0, 0, 0, 0, 0, 0, 0, 0, 0, 0, 0, 0, 0, 0, 0, 0, 0, 0, 0, 0, 0, 0, 0, 0, 0, 0, 0, 0, 0, 0, 0, 0, 0, 0, 0, 0, 0, 0, 0, 0, 0, 0, 0, 0, 0, 0, 0, 0, 0, 0, 0, 0, 0, 0, 0, 0, 0, 0, 0, 0, 0, 3, 3, 3, 3, 3, 3, 3, 3, 3, 3, 2, 3, 3, 3, 3, 2, 2, 2, 2, 2, 2, 2, 2, 2, 2, 2, 1, 3, 3, 3, 3, 3, 3, 3, 3, 3, 3, 3, 3, 1, 1, 1, 1, 1, 1, 1, 1, 1, 1, 1, 0, 3, 3, 3, 3, 3, 3, 3, 3, 3, 3, 3, 2, 0, 0, 0, 0, 0, 0, 0, 0, 0, 0, 0, 3, 2, 2, 2, 2, 2, 2, 2, 2, 2, 2, 2, 1, 3, 3, 3, 3, 3, 3, 3, 3, 3, 3, 3, 2, 1, 1, 1, 1, 1, 1, 1, 1, 1, 1, 1, 1, 1, 1, 1, 2, 1, 1, 2, 1, 1, 2, 2, 2, 2, 2, 2, 2, 2, 2, 2, 2, 2, 2, 2, 2, 2, 2, 2, 2, 2, 2, 2, 2, 2, 2, 2, 2, 2, 2, 2, 2, 2, 2, 2, 2, 2, 0, 0, 0, 0, 0, 0, 0, 0, 0, 0, 0, 0, 0, 0, 1, 0, 0, 0, 0, 0, 0, 0, 0, 0, 0, 0, 1, 1, 1, 1, 1, 1, 1, 1, 1, 1, 1, 1, 1, 1, 1, 1, 1, 1, 1, 1, 1, 1, 1, 1, 0, 0, 0, 0, 0, 0, 0, 0, 0, 0, 0, 0, 0, 0, 0, 0, 0, 0, 0, 0, 0, 0, 0, 0, 1, 1, 1, 1, 1, 1, 0, 3, 0, 0, 1, 0, 0, 1, 1, 0, 0, 0, 1, 1, 0, 1, 1, 1])
_uv = me_cube_002.uv_layers.new(name='UVMap')
_uv.uv.foreach_set('vector', [0.75, 0.6908, 0.8132, 0.6908, 0.8132, 0.75, 0.75, 0.75, 0.625, 0.6908, 0.6853, 0.6908, 0.6853, 0.75, 0.625, 0.75, 0.125, 0.6908, 0.1868, 0.6908, 0.1868, 0.75, 0.125, 0.75, 0.625, 0.75, 0.625, 0.75, 0.625, 0.5, 0.625, 0.5, 0.5, 0.25, 0.5, 0.5, 0.625, 0.5, 0.625, 0.25, 0.5481, 0.5, 0.5481, 0.75, 0.625, 0.75, 0.625, 0.5, 0.625, 0.5, 0.625, 0.75, 0.6728, 0.75, 0.6728, 0.5, 0.125, 0.625, 0.125, 0.75, 0.1728, 0.75, 0.1728, 0.625, 0.375, 0.875, 0.375, 1.0, 0.4228, 1.0, 0.4228, 0.875, 0.5481, 0.875, 0.5481, 1.0, 0.625, 1.0, 0.625, 0.875, 0.1728, 0.625, 0.2981, 0.625, 0.2981, 0.5, 0.1728, 0.5, 0.2981, 0.625, 0.2981, 0.75, 0.375, 0.75, 0.375, 0.625, 0.1728, 0.75, 0.2981, 0.75, 0.2981, 0.625, 0.1728, 0.625, 0.7981, 0.5, 0.7981, 0.75, 0.875, 0.75, 0.875, 0.5, 0.375, 0.5, 0.375, 0.75, 0.4228, 0.75, 0.4228, 0.5, 0.5, 0.125, 0.625, 0.125, 0.625, 0.1882, 0.5, 0.1882, 0.1868, 0.6908, 0.25, 0.6908, 0.25, 0.75, 0.1868, 0.75, 0.6853, 0.6908, 0.75, 0.6908, 0.75, 0.75, 0.6853, 0.75, 0.5, 0.3118, 0.625, 0.3118, 0.625, 0.375, 0.5, 0.375, 0.5, 0.1882, 0.625, 0.1882, 0.625, 0.25, 0.5, 0.25, 0.25, 0.6908, 0.3147, 0.6908, 0.3147, 0.75, 0.25, 0.75, 0.5, 0.06032, 0.625, 0.06032, 0.625, 0.125, 0.5, 0.125, 0.5, 0.9408, 0.625, 0.9408, 0.625, 1.0, 0.5, 1.0, 0.5, 0.4397, 0.625, 0.4397, 0.625, 0.5, 0.5, 0.5, 0.5, 0.375, 0.625, 0.375, 0.625, 0.4397, 0.5, 0.4397, 0.3147, 0.6908, 0.375, 0.6908, 0.375, 0.75, 0.3147, 0.75, 0.8132, 0.6908, 0.875, 0.6908, 0.875, 0.75, 0.8132, 0.75, 0.5, 0.25, 0.625, 0.25, 0.625, 0.3118, 0.5, 0.3118, 0.5, 0.0, 0.625, 0.0, 0.625, 0.06032, 0.5, 0.06032, 0.375, 0.0, 0.5, 0.0, 0.5, 0.06032, 0.375, 0.06032, 0.375, 0.25, 0.4284, 0.3118, 0.375, 0.3118, 0.5, 0.4397, 0.4272, 0.4397, 0.4272, 0.4397, 0.5, 0.4397, 0.375, 0.4397, 0.4272, 0.4397, 0.375, 0.5, 0.375, 0.9408, 0.5, 0.9408, 0.5, 1.0, 0.375, 1.0, 0.375, 0.06032, 0.5, 0.06032, 0.5, 0.125, 0.375, 0.125, 0.375, 0.1882, 0.5, 0.1882, 0.5, 0.25, 0.375, 0.25, 0.75, 0.75, 0.8132, 0.75, 0.8132, 0.75, 0.75, 0.75, 0.375, 0.125, 0.5, 0.125, 0.5, 0.1882, 0.375, 0.1882, 0.375, 0.5592, 0.5, 0.5592, 0.5, 0.5916, 0.375, 0.5916, 0.0, 0.0, 0.0, 0.0, 0.0, 0.0, 0.0, 0.0, 0.5, 0.5592, 0.625, 0.5592, 0.625, 0.5916, 0.5, 0.5916, 0.0, 0.0, 0.0, 0.0, 0.0, 0.0, 0.0, 0.0, 0.0, 0.0, 0.0, 0.0, 0.0, 0.0, 0.0, 0.0, 0.0, 0.0, 0.0, 0.0, 0.0, 0.0, 0.0, 0.0, 0.0, 0.0, 0.0, 0.0, 0.0, 0.0, 0.0, 0.0, 0.0, 0.0, 0.0, 0.0, 0.0, 0.0, 0.0, 0.0, 0.5, 0.5, 0.625, 0.5, 0.625, 0.5592, 0.5, 0.5592, 0.375, 0.5, 0.5, 0.5, 0.5, 0.5592, 0.375, 0.5592, 0.375, 0.9084, 0.5, 0.9084, 0.5, 0.9408, 0.375, 0.9408, 0.8132, 0.6584, 0.875, 0.6584, 0.875, 0.6908, 0.8132, 0.6908, 0.3147, 0.6908, 0.3147, 0.6584, 0.3147, 0.6584, 0.3147, 0.6908, 0.5, 0.9084, 0.625, 0.9084, 0.625, 0.9408, 0.5, 0.9408, 0.25, 0.6584, 0.3147, 0.6584, 0.3147, 0.6908, 0.25, 0.6908, 0.6853, 0.6584, 0.75, 0.6584, 0.75, 0.6908, 0.6853, 0.6908, 0.1868, 0.6584, 0.25, 0.6584, 0.25, 0.6908, 0.1868, 0.6908, 0.1868, 0.6584, 0.1868, 0.6908, 0.1868, 0.6908, 0.1868, 0.6584, 0.625, 0.6584, 0.6853, 0.6584, 0.6853, 0.6908, 0.625, 0.6908, 0.75, 0.6584, 0.8132, 0.6584, 0.8132, 0.6908, 0.75, 0.6908, 0.0, 0.0, 0.0, 0.0, 0.0, 0.0, 0.0, 0.0, 0.0, 0.0, 0.0, 0.0, 0.0, 0.0, 0.0, 0.0, 0.0, 0.0, 0.0, 0.0, 0.0, 0.0, 0.0, 0.0, 0.0, 0.0, 0.0, 0.0, 0.0, 0.0, 0.0, 0.0, 0.0, 0.0, 0.5, 0.25, 0.5, 0.9084, 0.0, 0.0, 0.5, 0.0, 0.5, 0.25, 0.625, 0.25, 0.625, 0.0, 0.375, 0.625, 0.375, 0.625, 0.375, 0.5, 0.375, 0.5, 0.875, 0.75, 0.875, 0.75, 0.875, 0.5, 0.875, 0.5, 0.625, 0.875, 0.625, 0.875, 0.625, 0.75, 0.625, 0.75, 0.3147, 0.6584, 0.375, 0.6584, 0.375, 0.6908, 0.3147, 0.6908, 0.125, 0.6584, 0.1868, 0.6584, 0.1868, 0.6908, 0.125, 0.6908, 0.625, 0.9408, 0.625, 0.9084, 0.625, 0.9084, 0.625, 0.9408, 0.375, 0.6584, 0.375, 0.6908, 0.375, 0.6908, 0.375, 0.6584, 0.625, 0.9408, 0.625, 0.9408, 0.625, 0.9408, 0.625, 0.9408, 0.3147, 0.6584, 0.375, 0.6584, 0.375, 0.6584, 0.3147, 0.6584, 0.3147, 0.6908, 0.375, 0.6908, 0.375, 0.6908, 0.3147, 0.6908, 0.125, 0.6584, 0.1868, 0.6584, 0.1868, 0.6584, 0.125, 0.6584, 0.625, 0.9408, 0.625, 0.9408, 0.625, 0.9408, 0.625, 0.9408, 0.1868, 0.6908, 0.125, 0.6908, 0.125, 0.6908, 0.1868, 0.6908, 0.3147, 0.6908, 0.3147, 0.6908, 0.3147, 0.6908, 0.3147, 0.6908, 0.125, 0.6908, 0.1868, 0.6908, 0.1868, 0.6908, 0.125, 0.6908, 0.1868, 0.6908, 0.125, 0.6908, 0.125, 0.6908, 0.1868, 0.6908, 0.375, 0.6908, 0.375, 0.6908, 0.375, 0.6908, 0.375, 0.6908, 0.375, 0.6908, 0.3147, 0.6908, 0.3147, 0.6908, 0.375, 0.6908, 0.1868, 0.6908, 0.1868, 0.6908, 0.1868, 0.6908, 0.1868, 0.6908, 0.1868, 0.6908, 0.125, 0.6908, 0.125, 0.6908, 0.1868, 0.6908, 0.375, 0.6908, 0.3147, 0.6908, 0.3147, 0.6908, 0.375, 0.6908, 0.1868, 0.6908, 0.1868, 0.6908, 0.1868, 0.6908, 0.1868, 0.6908, 0.3147, 0.6908, 0.375, 0.6908, 0.375, 0.6908, 0.3147, 0.6908, 0.375, 0.6908, 0.3147, 0.6908, 0.3147, 0.6908, 0.375, 0.6908, 0.375, 0.6908, 0.375, 0.6908, 0.375, 0.6908, 0.375, 0.6908, 0.3147, 0.6908, 0.3147, 0.6908, 0.3147, 0.6908, 0.3147, 0.6908, 0.125, 0.6908, 0.1868, 0.6908, 0.1868, 0.6908, 0.125, 0.6908, 0.5, 0.25, 0.0, 0.0, 0.625, 0.9084, 0.5, 0.9084, 1.0, 0.5, 1.0, 1.0, 0.9167, 1.0, 0.9167, 0.5, 0.9167, 0.5, 0.9167, 1.0, 0.8333, 1.0, 0.8333, 0.5, 0.8333, 0.5, 0.8333, 1.0, 0.75, 1.0, 0.75, 0.5, 0.75, 0.5, 0.75, 1.0, 0.6667, 1.0, 0.6667, 0.5, 0.6667, 0.5, 0.6667, 1.0, 0.5833, 1.0, 0.5833, 0.5, 0.5833, 0.5, 0.5833, 1.0, 0.5, 1.0, 0.5, 0.5, 0.5, 0.5, 0.5, 1.0, 0.4167, 1.0, 0.4167, 0.5, 0.4167, 0.5, 0.4167, 1.0, 0.3333, 1.0, 0.3333, 0.5, 0.3333, 0.5, 0.3333, 1.0, 0.25, 1.0, 0.25, 0.5, 0.25, 0.5, 0.25, 1.0, 0.1667, 1.0, 0.1667, 0.5, 0.6667, 1.0, 0.75, 1.0, 0.75, 1.0, 0.6667, 1.0, 0.1667, 0.5, 0.1667, 1.0, 0.08333, 1.0, 0.08333, 0.5, 0.08333, 0.5, 0.08333, 1.0, 7.451e-08, 1.0, 7.451e-08, 0.5, 0.75, 0.49, 0.87, 0.4578, 0.9578, 0.37, 0.99, 0.25, 0.9578, 0.13, 0.87, 0.04215, 0.75, 0.01, 0.63, 0.04215, 0.5422, 0.13, 0.51, 0.25, 0.5422, 0.37, 0.63, 0.4578, 0.1667, 1.0, 0.25, 1.0, 0.25, 1.0, 0.1667, 1.0, 7.451e-08, 1.0, 0.08333, 1.0, 0.08333, 1.0, 7.451e-08, 1.0, 0.9167, 1.0, 1.0, 1.0, 1.0, 1.0, 0.9167, 1.0, 0.75, 1.0, 0.8333, 1.0, 0.8333, 1.0, 0.75, 1.0, 0.08333, 1.0, 0.1667, 1.0, 0.1667, 1.0, 0.08333, 1.0, 0.8333, 1.0, 0.9167, 1.0, 0.9167, 1.0, 0.8333, 1.0, 0.1667, 1.0, 0.25, 1.0, 0.25, 1.0, 0.1667, 1.0, 0.25, 1.0, 0.3333, 1.0, 0.3333, 1.0, 0.25, 1.0, 0.3333, 1.0, 0.4167, 1.0, 0.4167, 1.0, 0.3333, 1.0, 0.4167, 1.0, 0.5, 1.0, 0.5, 1.0, 0.4167, 1.0, 0.5, 1.0, 0.5833, 1.0, 0.5833, 1.0, 0.5, 1.0, 0.5833, 1.0, 0.6667, 1.0, 0.6667, 1.0, 0.5833, 1.0, 0.75, 1.0, 0.8333, 1.0, 0.8333, 1.0, 0.75, 1.0, 0.4167, 1.0, 0.5, 1.0, 0.5, 1.0, 0.4167, 1.0, 0.6667, 1.0, 0.75, 1.0, 0.75, 1.0, 0.6667, 1.0, 0.08333, 1.0, 0.1667, 1.0, 0.1667, 1.0, 0.08333, 1.0, 0.9167, 1.0, 1.0, 1.0, 1.0, 1.0, 0.9167, 1.0, 0.3333, 1.0, 0.4167, 1.0, 0.4167, 1.0, 0.3333, 1.0, 0.5833, 1.0, 0.6667, 1.0, 0.6667, 1.0, 0.5833, 1.0, 7.451e-08, 1.0, 0.08333, 1.0, 0.08333, 1.0, 7.451e-08, 1.0, 0.8333, 1.0, 0.9167, 1.0, 0.9167, 1.0, 0.8333, 1.0, 0.25, 1.0, 0.3333, 1.0, 0.3333, 1.0, 0.25, 1.0, 0.5, 1.0, 0.5833, 1.0, 0.5833, 1.0, 0.5, 1.0, 0.75, 1.0, 0.8333, 1.0, 0.8333, 1.0, 0.75, 1.0, 0.75, 1.0, 0.8333, 1.0, 0.8333, 1.0, 0.75, 1.0, 0.1667, 1.0, 0.25, 1.0, 0.25, 1.0, 0.1667, 1.0, 0.4167, 1.0, 0.5, 1.0, 0.5, 1.0, 0.4167, 1.0, 0.6667, 1.0, 0.75, 1.0, 0.75, 1.0, 0.6667, 1.0, 0.08333, 1.0, 0.1667, 1.0, 0.1667, 1.0, 0.08333, 1.0, 0.9167, 1.0, 1.0, 1.0, 1.0, 1.0, 0.9167, 1.0, 0.3333, 1.0, 0.4167, 1.0, 0.4167, 1.0, 0.3333, 1.0, 0.5833, 1.0, 0.6667, 1.0, 0.6667, 1.0, 0.5833, 1.0, 7.451e-08, 1.0, 0.08333, 1.0, 0.08333, 1.0, 7.451e-08, 1.0, 0.8333, 1.0, 0.9167, 1.0, 0.9167, 1.0, 0.8333, 1.0, 0.25, 1.0, 0.3333, 1.0, 0.3333, 1.0, 0.25, 1.0, 0.5, 1.0, 0.5833, 1.0, 0.5833, 1.0, 0.5, 1.0, 0.5, 1.0, 0.5833, 1.0, 0.5833, 1.0, 0.5, 1.0, 0.1667, 1.0, 0.25, 1.0, 0.25, 1.0, 0.1667, 1.0, 0.4167, 1.0, 0.5, 1.0, 0.5, 1.0, 0.4167, 1.0, 0.6667, 1.0, 0.75, 1.0, 0.75, 1.0, 0.6667, 1.0, 0.08333, 1.0, 0.1667, 1.0, 0.1667, 1.0, 0.08333, 1.0, 0.9167, 1.0, 1.0, 1.0, 1.0, 1.0, 0.9167, 1.0, 0.3333, 1.0, 0.4167, 1.0, 0.4167, 1.0, 0.3333, 1.0, 0.5833, 1.0, 0.6667, 1.0, 0.6667, 1.0, 0.5833, 1.0, 7.451e-08, 1.0, 0.08333, 1.0, 0.08333, 1.0, 7.451e-08, 1.0, 0.8333, 1.0, 0.9167, 1.0, 0.9167, 1.0, 0.8333, 1.0, 0.25, 1.0, 0.3333, 1.0, 0.3333, 1.0, 0.25, 1.0, 0.5, 1.0, 0.5833, 1.0, 0.5833, 1.0, 0.5, 1.0, 0.5, 1.0, 0.5833, 1.0, 0.5833, 1.0, 0.5, 1.0, 0.75, 1.0, 0.8333, 1.0, 0.8333, 1.0, 0.75, 1.0, 0.1667, 1.0, 0.25, 1.0, 0.25, 1.0, 0.1667, 1.0, 0.4167, 1.0, 0.5, 1.0, 0.5, 1.0, 0.4167, 1.0, 0.6667, 1.0, 0.75, 1.0, 0.75, 1.0, 0.6667, 1.0, 0.08333, 1.0, 0.1667, 1.0, 0.1667, 1.0, 0.08333, 1.0, 0.9167, 1.0, 1.0, 1.0, 1.0, 1.0, 0.9167, 1.0, 0.3333, 1.0, 0.4167, 1.0, 0.4167, 1.0, 0.3333, 1.0, 0.5833, 1.0, 0.6667, 1.0, 0.6667, 1.0, 0.5833, 1.0, 7.451e-08, 1.0, 0.08333, 1.0, 0.08333, 1.0, 7.451e-08, 1.0, 0.8333, 1.0, 0.9167, 1.0, 0.9167, 1.0, 0.8333, 1.0, 0.25, 1.0, 0.3333, 1.0, 0.3333, 1.0, 0.25, 1.0, 0.25, 1.0, 0.3333, 1.0, 0.3333, 1.0, 0.25, 1.0, 0.75, 1.0, 0.8333, 1.0, 0.8333, 1.0, 0.75, 1.0, 0.1667, 1.0, 0.25, 1.0, 0.25, 1.0, 0.1667, 1.0, 0.4167, 1.0, 0.5, 1.0, 0.5, 1.0, 0.4167, 1.0, 0.6667, 1.0, 0.75, 1.0, 0.75, 1.0, 0.6667, 1.0, 0.08333, 1.0, 0.1667, 1.0, 0.1667, 1.0, 0.08333, 1.0, 0.9167, 1.0, 1.0, 1.0, 1.0, 1.0, 0.9167, 1.0, 0.3333, 1.0, 0.4167, 1.0, 0.4167, 1.0, 0.3333, 1.0, 0.5833, 1.0, 0.6667, 1.0, 0.6667, 1.0, 0.5833, 1.0, 7.451e-08, 1.0, 0.08333, 1.0, 0.08333, 1.0, 7.451e-08, 1.0, 0.8333, 1.0, 0.9167, 1.0, 0.9167, 1.0, 0.8333, 1.0, 0.25, 1.0, 0.3333, 1.0, 0.3333, 1.0, 0.25, 1.0, 0.8333, 1.0, 0.9167, 1.0, 0.9167, 1.0, 0.8333, 1.0, 0.5, 1.0, 0.5833, 1.0, 0.5833, 1.0, 0.5, 1.0, 0.75, 1.0, 0.8333, 1.0, 0.8333, 1.0, 0.75, 1.0, 0.1667, 1.0, 0.25, 1.0, 0.25, 1.0, 0.1667, 1.0, 0.4167, 1.0, 0.5, 1.0, 0.5, 1.0, 0.4167, 1.0, 0.6667, 1.0, 0.75, 1.0, 0.75, 1.0, 0.6667, 1.0, 0.08333, 1.0, 0.1667, 1.0, 0.1667, 1.0, 0.08333, 1.0, 0.9167, 1.0, 1.0, 1.0, 1.0, 1.0, 0.9167, 1.0, 0.3333, 1.0, 0.4167, 1.0, 0.4167, 1.0, 0.3333, 1.0, 0.5833, 1.0, 0.6667, 1.0, 0.6667, 1.0, 0.5833, 1.0, 7.451e-08, 1.0, 0.08333, 1.0, 0.08333, 1.0, 7.451e-08, 1.0, 0.8333, 1.0, 0.9167, 1.0, 0.9167, 1.0, 0.8333, 1.0, 7.451e-08, 1.0, 0.08333, 1.0, 0.08333, 1.0, 7.451e-08, 1.0, 0.25, 1.0, 0.3333, 1.0, 0.3333, 1.0, 0.25, 1.0, 0.5, 1.0, 0.5833, 1.0, 0.5833, 1.0, 0.5, 1.0, 0.75, 1.0, 0.8333, 1.0, 0.8333, 1.0, 0.75, 1.0, 0.1667, 1.0, 0.25, 1.0, 0.25, 1.0, 0.1667, 1.0, 0.4167, 1.0, 0.5, 1.0, 0.5, 1.0, 0.4167, 1.0, 0.6667, 1.0, 0.75, 1.0, 0.75, 1.0, 0.6667, 1.0, 0.08333, 1.0, 0.1667, 1.0, 0.1667, 1.0, 0.08333, 1.0, 0.9167, 1.0, 1.0, 1.0, 1.0, 1.0, 0.9167, 1.0, 0.3333, 1.0, 0.4167, 1.0, 0.4167, 1.0, 0.3333, 1.0, 0.5833, 1.0, 0.6667, 1.0, 0.6667, 1.0, 0.5833, 1.0, 7.451e-08, 1.0, 0.08333, 1.0, 0.08333, 1.0, 7.451e-08, 1.0, 0.5833, 1.0, 0.6667, 1.0, 0.6667, 1.0, 0.5833, 1.0, 0.8333, 1.0, 0.9167, 1.0, 0.9167, 1.0, 0.8333, 1.0, 0.25, 1.0, 0.3333, 1.0, 0.3333, 1.0, 0.25, 1.0, 0.5, 1.0, 0.5833, 1.0, 0.5833, 1.0, 0.5, 1.0, 0.75, 1.0, 0.8333, 1.0, 0.8333, 1.0, 0.75, 1.0, 0.1667, 1.0, 0.25, 1.0, 0.25, 1.0, 0.1667, 1.0, 0.4167, 1.0, 0.5, 1.0, 0.5, 1.0, 0.4167, 1.0, 0.6667, 1.0, 0.75, 1.0, 0.75, 1.0, 0.6667, 1.0, 0.08333, 1.0, 0.1667, 1.0, 0.1667, 1.0, 0.08333, 1.0, 0.9167, 1.0, 1.0, 1.0, 1.0, 1.0, 0.9167, 1.0, 0.3333, 1.0, 0.4167, 1.0, 0.4167, 1.0, 0.3333, 1.0, 0.5833, 1.0, 0.6667, 1.0, 0.6667, 1.0, 0.5833, 1.0, 0.37, 0.4578, 0.25, 0.49, 0.13, 0.4578, 0.04215, 0.37, 0.01, 0.25, 0.04215, 0.13, 0.13, 0.04215, 0.25, 0.01, 0.37, 0.04215, 0.4578, 0.13, 0.49, 0.25, 0.4578, 0.37, 7.451e-08, 1.0, 0.08333, 1.0, 0.08333, 1.0, 7.451e-08, 1.0, 0.8333, 1.0, 0.9167, 1.0, 0.9167, 1.0, 0.8333, 1.0, 0.25, 1.0, 0.3333, 1.0, 0.3333, 1.0, 0.25, 1.0, 0.5, 1.0, 0.5833, 1.0, 0.5833, 1.0, 0.5, 1.0, 0.75, 1.0, 0.8333, 1.0, 0.8333, 1.0, 0.75, 1.0, 0.1667, 1.0, 0.25, 1.0, 0.25, 1.0, 0.1667, 1.0, 0.4167, 1.0, 0.5, 1.0, 0.5, 1.0, 0.4167, 1.0, 0.6667, 1.0, 0.75, 1.0, 0.75, 1.0, 0.6667, 1.0, 0.08333, 1.0, 0.1667, 1.0, 0.1667, 1.0, 0.08333, 1.0, 0.9167, 1.0, 1.0, 1.0, 1.0, 1.0, 0.9167, 1.0, 0.3333, 1.0, 0.4167, 1.0, 0.4167, 1.0, 0.3333, 1.0, 1.0, 0.5, 1.0, 1.0, 0.9167, 1.0, 0.9167, 0.5, 0.9167, 0.5, 0.9167, 1.0, 0.8333, 1.0, 0.8333, 0.5, 0.8333, 0.5, 0.8333, 1.0, 0.75, 1.0, 0.75, 0.5, 0.75, 0.5, 0.75, 1.0, 0.6667, 1.0, 0.6667, 0.5, 0.6667, 0.5, 0.6667, 1.0, 0.5833, 1.0, 0.5833, 0.5, 0.5833, 0.5, 0.5833, 1.0, 0.5, 1.0, 0.5, 0.5, 0.5, 0.5, 0.5, 1.0, 0.4167, 1.0, 0.4167, 0.5, 0.4167, 0.5, 0.4167, 1.0, 0.3333, 1.0, 0.3333, 0.5, 0.3333, 0.5, 0.3333, 1.0, 0.25, 1.0, 0.25, 0.5, 0.25, 0.5, 0.25, 1.0, 0.1667, 1.0, 0.1667, 0.5, 0.5, 1.0, 0.5833, 1.0, 0.5833, 1.0, 0.5, 1.0, 0.1667, 0.5, 0.1667, 1.0, 0.08333, 1.0, 0.08333, 0.5, 0.08333, 0.5, 0.08333, 1.0, 7.451e-08, 1.0, 7.451e-08, 0.5, 0.75, 0.49, 0.87, 0.4578, 0.9578, 0.37, 0.99, 0.25, 0.9578, 0.13, 0.87, 0.04215, 0.75, 0.01, 0.63, 0.04215, 0.5422, 0.13, 0.51, 0.25, 0.5422, 0.37, 0.63, 0.4578, 0.75, 1.0, 0.8333, 1.0, 0.8333, 1.0, 0.75, 1.0, 7.451e-08, 1.0, 0.08333, 1.0, 0.08333, 1.0, 7.451e-08, 1.0, 0.08333, 1.0, 0.1667, 1.0, 0.1667, 1.0, 0.08333, 1.0, 0.1667, 1.0, 0.25, 1.0, 0.25, 1.0, 0.1667, 1.0, 0.8333, 1.0, 0.9167, 1.0, 0.9167, 1.0, 0.8333, 1.0, 0.25, 1.0, 0.3333, 1.0, 0.3333, 1.0, 0.25, 1.0, 0.75, 1.0, 0.8333, 1.0, 0.8333, 1.0, 0.75, 1.0, 0.9167, 1.0, 1.0, 1.0, 1.0, 1.0, 0.9167, 1.0, 0.3333, 1.0, 0.4167, 1.0, 0.4167, 1.0, 0.3333, 1.0, 0.6667, 1.0, 0.75, 1.0, 0.75, 1.0, 0.6667, 1.0, 0.4167, 1.0, 0.5, 1.0, 0.5, 1.0, 0.4167, 1.0, 0.5833, 1.0, 0.6667, 1.0, 0.6667, 1.0, 0.5833, 1.0, 0.75, 1.0, 0.8333, 1.0, 0.8333, 1.0, 0.75, 1.0, 0.5, 1.0, 0.5833, 1.0, 0.5833, 1.0, 0.5, 1.0, 0.1667, 1.0, 0.25, 1.0, 0.25, 1.0, 0.1667, 1.0, 0.4167, 1.0, 0.5, 1.0, 0.5, 1.0, 0.4167, 1.0, 0.5833, 1.0, 0.6667, 1.0, 0.6667, 1.0, 0.5833, 1.0, 0.08333, 1.0, 0.1667, 1.0, 0.1667, 1.0, 0.08333, 1.0, 0.8333, 1.0, 0.9167, 1.0, 0.9167, 1.0, 0.8333, 1.0, 0.3333, 1.0, 0.4167, 1.0, 0.4167, 1.0, 0.3333, 1.0, 0.6667, 1.0, 0.75, 1.0, 0.75, 1.0, 0.6667, 1.0, 7.451e-08, 1.0, 0.08333, 1.0, 0.08333, 1.0, 7.451e-08, 1.0, 0.9167, 1.0, 1.0, 1.0, 1.0, 1.0, 0.9167, 1.0, 0.25, 1.0, 0.3333, 1.0, 0.3333, 1.0, 0.25, 1.0, 0.25, 1.0, 0.3333, 1.0, 0.3333, 1.0, 0.25, 1.0, 0.5, 1.0, 0.5833, 1.0, 0.5833, 1.0, 0.5, 1.0, 0.1667, 1.0, 0.25, 1.0, 0.25, 1.0, 0.1667, 1.0, 0.4167, 1.0, 0.5, 1.0, 0.5, 1.0, 0.4167, 1.0, 0.5833, 1.0, 0.6667, 1.0, 0.6667, 1.0, 0.5833, 1.0, 0.08333, 1.0, 0.1667, 1.0, 0.1667, 1.0, 0.08333, 1.0, 0.8333, 1.0, 0.9167, 1.0, 0.9167, 1.0, 0.8333, 1.0, 0.3333, 1.0, 0.4167, 1.0, 0.4167, 1.0, 0.3333, 1.0, 0.6667, 1.0, 0.75, 1.0, 0.75, 1.0, 0.6667, 1.0, 7.451e-08, 1.0, 0.08333, 1.0, 0.08333, 1.0, 7.451e-08, 1.0, 0.9167, 1.0, 1.0, 1.0, 1.0, 1.0, 0.9167, 1.0, 0.25, 1.0, 0.3333, 1.0, 0.3333, 1.0, 0.25, 1.0, 0.9167, 1.0, 1.0, 1.0, 1.0, 1.0, 0.9167, 1.0, 0.75, 1.0, 0.8333, 1.0, 0.8333, 1.0, 0.75, 1.0, 0.5, 1.0, 0.5833, 1.0, 0.5833, 1.0, 0.5, 1.0, 0.1667, 1.0, 0.25, 1.0, 0.25, 1.0, 0.1667, 1.0, 0.4167, 1.0, 0.5, 1.0, 0.5, 1.0, 0.4167, 1.0, 0.5833, 1.0, 0.6667, 1.0, 0.6667, 1.0, 0.5833, 1.0, 0.08333, 1.0, 0.1667, 1.0, 0.1667, 1.0, 0.08333, 1.0, 0.8333, 1.0, 0.9167, 1.0, 0.9167, 1.0, 0.8333, 1.0, 0.3333, 1.0, 0.4167, 1.0, 0.4167, 1.0, 0.3333, 1.0, 0.6667, 1.0, 0.75, 1.0, 0.75, 1.0, 0.6667, 1.0, 7.451e-08, 1.0, 0.08333, 1.0, 0.08333, 1.0, 7.451e-08, 1.0, 0.9167, 1.0, 1.0, 1.0, 1.0, 1.0, 0.9167, 1.0, 7.451e-08, 1.0, 0.08333, 1.0, 0.08333, 1.0, 7.451e-08, 1.0, 0.25, 1.0, 0.3333, 1.0, 0.3333, 1.0, 0.25, 1.0, 0.75, 1.0, 0.8333, 1.0, 0.8333, 1.0, 0.75, 1.0, 0.5, 1.0, 0.5833, 1.0, 0.5833, 1.0, 0.5, 1.0, 0.1667, 1.0, 0.25, 1.0, 0.25, 1.0, 0.1667, 1.0, 0.4167, 1.0, 0.5, 1.0, 0.5, 1.0, 0.4167, 1.0, 0.5833, 1.0, 0.6667, 1.0, 0.6667, 1.0, 0.5833, 1.0, 0.08333, 1.0, 0.1667, 1.0, 0.1667, 1.0, 0.08333, 1.0, 0.8333, 1.0, 0.9167, 1.0, 0.9167, 1.0, 0.8333, 1.0, 0.3333, 1.0, 0.4167, 1.0, 0.4167, 1.0, 0.3333, 1.0, 0.6667, 1.0, 0.75, 1.0, 0.75, 1.0, 0.6667, 1.0, 7.451e-08, 1.0, 0.08333, 1.0, 0.08333, 1.0, 7.451e-08, 1.0, 0.6667, 1.0, 0.75, 1.0, 0.75, 1.0, 0.6667, 1.0, 0.9167, 1.0, 1.0, 1.0, 1.0, 1.0, 0.9167, 1.0, 0.25, 1.0, 0.3333, 1.0, 0.3333, 1.0, 0.25, 1.0, 0.75, 1.0, 0.8333, 1.0, 0.8333, 1.0, 0.75, 1.0, 0.5, 1.0, 0.5833, 1.0, 0.5833, 1.0, 0.5, 1.0, 0.1667, 1.0, 0.25, 1.0, 0.25, 1.0, 0.1667, 1.0, 0.4167, 1.0, 0.5, 1.0, 0.5, 1.0, 0.4167, 1.0, 0.5833, 1.0, 0.6667, 1.0, 0.6667, 1.0, 0.5833, 1.0, 0.08333, 1.0, 0.1667, 1.0, 0.1667, 1.0, 0.08333, 1.0, 0.8333, 1.0, 0.9167, 1.0, 0.9167, 1.0, 0.8333, 1.0, 0.3333, 1.0, 0.4167, 1.0, 0.4167, 1.0, 0.3333, 1.0, 0.6667, 1.0, 0.75, 1.0, 0.75, 1.0, 0.6667, 1.0, 0.6667, 1.0, 0.75, 1.0, 0.75, 1.0, 0.6667, 1.0, 7.451e-08, 1.0, 0.08333, 1.0, 0.08333, 1.0, 7.451e-08, 1.0, 0.9167, 1.0, 1.0, 1.0, 1.0, 1.0, 0.9167, 1.0, 0.25, 1.0, 0.3333, 1.0, 0.3333, 1.0, 0.25, 1.0, 0.75, 1.0, 0.8333, 1.0, 0.8333, 1.0, 0.75, 1.0, 0.5, 1.0, 0.5833, 1.0, 0.5833, 1.0, 0.5, 1.0, 0.1667, 1.0, 0.25, 1.0, 0.25, 1.0, 0.1667, 1.0, 0.4167, 1.0, 0.5, 1.0, 0.5, 1.0, 0.4167, 1.0, 0.5833, 1.0, 0.6667, 1.0, 0.6667, 1.0, 0.5833, 1.0, 0.08333, 1.0, 0.1667, 1.0, 0.1667, 1.0, 0.08333, 1.0, 0.8333, 1.0, 0.9167, 1.0, 0.9167, 1.0, 0.8333, 1.0, 0.3333, 1.0, 0.4167, 1.0, 0.4167, 1.0, 0.3333, 1.0, 0.37, 0.4578, 0.25, 0.49, 0.13, 0.4578, 0.04215, 0.37, 0.01, 0.25, 0.04215, 0.13, 0.13, 0.04215, 0.25, 0.01, 0.37, 0.04215, 0.4578, 0.13, 0.49, 0.25, 0.4578, 0.37, 7.451e-08, 1.0, 0.08333, 1.0, 0.08333, 1.0, 7.451e-08, 1.0, 0.9167, 1.0, 1.0, 1.0, 1.0, 1.0, 0.9167, 1.0, 0.25, 1.0, 0.3333, 1.0, 0.3333, 1.0, 0.25, 1.0, 0.75, 1.0, 0.8333, 1.0, 0.8333, 1.0, 0.75, 1.0, 0.5, 1.0, 0.5833, 1.0, 0.5833, 1.0, 0.5, 1.0, 0.1667, 1.0, 0.25, 1.0, 0.25, 1.0, 0.1667, 1.0, 0.4167, 1.0, 0.5, 1.0, 0.5, 1.0, 0.4167, 1.0, 0.5833, 1.0, 0.6667, 1.0, 0.6667, 1.0, 0.5833, 1.0, 0.08333, 1.0, 0.1667, 1.0, 0.1667, 1.0, 0.08333, 1.0, 0.8333, 1.0, 0.9167, 1.0, 0.9167, 1.0, 0.8333, 1.0, 0.3333, 1.0, 0.4167, 1.0, 0.4167, 1.0, 0.3333, 1.0, 0.375, 0.0, 0.625, 0.0, 0.625, 0.25, 0.375, 0.25, 0.375, 0.375, 0.625, 0.375, 0.625, 0.5, 0.375, 0.5, 0.375, 0.5, 0.625, 0.5, 0.625, 0.75, 0.375, 0.75, 0.375, 0.875, 0.625, 0.875, 0.625, 1.0, 0.375, 1.0, 0.375, 0.0, 0.375, 0.25, 0.375, 0.25, 0.375, 0.0, 0.75, 0.5, 0.875, 0.5, 0.875, 0.75, 0.75, 0.75, 0.625, 0.5, 0.75, 0.5, 0.75, 0.75, 0.625, 0.75, 0.375, 0.25, 0.375, 0.375, 0.375, 0.375, 0.375, 0.25, 0.375, 0.75, 0.625, 0.75, 0.625, 0.875, 0.375, 0.875, 0.375, 0.25, 0.625, 0.25, 0.625, 0.375, 0.375, 0.375, 0.375, 0.5, 0.375, 0.75, 0.375, 0.75, 0.375, 0.5, 0.375, 0.375, 0.375, 0.5, 0.375, 0.5, 0.375, 0.375, 0.375, 0.5, 0.375, 0.75, 0.375, 0.75, 0.375, 0.5, 0.375, 0.875, 0.375, 1.0, 0.375, 1.0, 0.375, 0.875, 0.375, 0.375, 0.375, 0.5, 0.375, 0.5, 0.375, 0.375, 0.375, 0.75, 0.375, 0.875, 0.375, 0.875, 0.375, 0.75, 0.375, 0.75, 0.375, 0.875, 0.375, 0.875, 0.375, 0.75, 0.375, 0.875, 0.375, 1.0, 0.375, 1.0, 0.375, 0.875, 0.375, 0.0, 0.375, 0.25, 0.375, 0.25, 0.375, 0.0, 0.375, 0.875, 0.375, 1.0, 0.375, 1.0, 0.375, 0.875, 0.375, 0.75, 0.375, 0.875, 0.375, 0.875, 0.375, 0.75, 0.375, 0.25, 0.375, 0.375, 0.375, 0.375, 0.375, 0.25, 0.375, 0.5, 0.375, 0.75, 0.375, 0.75, 0.375, 0.5, 0.375, 0.375, 0.375, 0.5, 0.375, 0.5, 0.375, 0.375, 0.375, 0.25, 0.375, 0.375, 0.375, 0.375, 0.375, 0.25, 0.375, 0.375, 0.375, 0.5, 0.375, 0.5, 0.375, 0.375, 0.375, 0.5, 0.375, 0.75, 0.375, 0.75, 0.375, 0.5, 0.375, 0.0, 0.375, 0.25, 0.375, 0.25, 0.375, 0.0, 0.375, 0.25, 0.375, 0.375, 0.375, 0.375, 0.375, 0.25, 0.375, 0.75, 0.375, 0.875, 0.375, 0.875, 0.375, 0.75, 0.375, 0.0, 0.375, 0.25, 0.375, 0.25, 0.375, 0.0, 0.375, 0.875, 0.375, 1.0, 0.375, 1.0, 0.375, 0.875, 0.375, 0.75, 0.375, 0.875, 0.375, 0.875, 0.375, 0.75, 0.375, 0.25, 0.375, 0.375, 0.375, 0.375, 0.375, 0.25, 0.375, 0.0, 0.375, 0.25, 0.375, 0.25, 0.375, 0.0, 0.375, 0.5, 0.375, 0.75, 0.375, 0.75, 0.375, 0.5, 0.375, 0.375, 0.375, 0.5, 0.375, 0.5, 0.375, 0.375, 0.375, 0.5, 0.375, 0.75, 0.375, 0.75, 0.375, 0.5, 0.375, 0.0, 0.375, 0.25, 0.375, 0.25, 0.375, 0.0, 0.375, 0.875, 0.375, 1.0, 0.375, 1.0, 0.375, 0.875, 0.25, 0.5, 0.375, 0.5, 0.375, 0.75, 0.25, 0.75, 0.125, 0.5, 0.25, 0.5, 0.25, 0.75, 0.125, 0.75, 0.375, 0.875, 0.375, 1.0, 0.375, 1.0, 0.375, 0.875, 0.375, 0.75, 0.375, 0.875, 0.375, 0.875, 0.375, 0.75, 0.375, 0.25, 0.375, 0.375, 0.375, 0.375, 0.375, 0.25, 0.375, 0.375, 0.375, 0.5, 0.375, 0.5, 0.375, 0.375, 1.0, 0.5, 1.0, 1.0, 0.9167, 1.0, 0.9167, 0.5, 0.9167, 0.5, 0.9167, 1.0, 0.8333, 1.0, 0.8333, 0.5, 0.8333, 0.5, 0.8333, 1.0, 0.75, 1.0, 0.75, 0.5, 0.75, 0.5, 0.75, 1.0, 0.6667, 1.0, 0.6667, 0.5, 0.6667, 0.5, 0.6667, 1.0, 0.5833, 1.0, 0.5833, 0.5, 0.5833, 0.5, 0.5833, 1.0, 0.5, 1.0, 0.5, 0.5, 0.5, 0.5, 0.5, 1.0, 0.4167, 1.0, 0.4167, 0.5, 0.4167, 0.5, 0.4167, 1.0, 0.3333, 1.0, 0.3333, 0.5, 0.3333, 0.5, 0.3333, 1.0, 0.25, 1.0, 0.25, 0.5, 0.25, 0.5, 0.25, 1.0, 0.1667, 1.0, 0.1667, 0.5, 0.3333, 1.0, 0.4167, 1.0, 0.4167, 1.0, 0.3333, 1.0, 0.1667, 0.5, 0.1667, 1.0, 0.08333, 1.0, 0.08333, 0.5, 0.08333, 0.5, 0.08333, 1.0, 7.451e-08, 1.0, 7.451e-08, 0.5, 0.6667, 0.5, 0.5833, 0.5, 0.5833, 0.5, 0.6667, 0.5, 0.5833, 1.0, 0.6667, 1.0, 0.6667, 1.0, 0.5833, 1.0, 0.4167, 1.0, 0.5, 1.0, 0.5, 1.0, 0.4167, 1.0, 0.5, 1.0, 0.5833, 1.0, 0.5833, 1.0, 0.5, 1.0, 0.5833, 1.0, 0.6667, 1.0, 0.6667, 1.0, 0.5833, 1.0, 0.6667, 1.0, 0.75, 1.0, 0.75, 1.0, 0.6667, 1.0, 7.451e-08, 1.0, 0.08333, 1.0, 0.08333, 1.0, 7.451e-08, 1.0, 0.9167, 1.0, 1.0, 1.0, 1.0, 1.0, 0.9167, 1.0, 0.75, 1.0, 0.8333, 1.0, 0.8333, 1.0, 0.75, 1.0, 0.08333, 1.0, 0.1667, 1.0, 0.1667, 1.0, 0.08333, 1.0, 0.8333, 1.0, 0.9167, 1.0, 0.9167, 1.0, 0.8333, 1.0, 0.1667, 1.0, 0.25, 1.0, 0.25, 1.0, 0.1667, 1.0, 0.25, 1.0, 0.3333, 1.0, 0.3333, 1.0, 0.25, 1.0, 0.37, 0.4578, 0.25, 0.49, 0.13, 0.4578, 0.04215, 0.37, 0.01, 0.25, 0.04215, 0.13, 0.13, 0.04215, 0.25, 0.01, 0.37, 0.04215, 0.4578, 0.13, 0.49, 0.25, 0.4578, 0.37, 7.451e-08, 1.0, 0.08333, 1.0, 0.08333, 1.0, 7.451e-08, 1.0, 0.8333, 1.0, 0.9167, 1.0, 0.9167, 1.0, 0.8333, 1.0, 0.25, 1.0, 0.3333, 1.0, 0.3333, 1.0, 0.25, 1.0, 0.5, 1.0, 0.5833, 1.0, 0.5833, 1.0, 0.5, 1.0, 0.75, 1.0, 0.8333, 1.0, 0.8333, 1.0, 0.75, 1.0, 0.1667, 1.0, 0.25, 1.0, 0.25, 1.0, 0.1667, 1.0, 0.4167, 1.0, 0.5, 1.0, 0.5, 1.0, 0.4167, 1.0, 0.6667, 1.0, 0.75, 1.0, 0.75, 1.0, 0.6667, 1.0, 0.08333, 1.0, 0.1667, 1.0, 0.1667, 1.0, 0.08333, 1.0, 0.9167, 1.0, 1.0, 1.0, 1.0, 1.0, 0.9167, 1.0, 0.3333, 1.0, 0.4167, 1.0, 0.4167, 1.0, 0.3333, 1.0, 0.3333, 1.0, 0.4167, 1.0, 0.4167, 1.0, 0.3333, 1.0, 0.9167, 1.0, 1.0, 1.0, 1.0, 1.0, 0.9167, 1.0, 0.08333, 1.0, 0.1667, 1.0, 0.1667, 1.0, 0.08333, 1.0, 0.6667, 1.0, 0.75, 1.0, 0.75, 1.0, 0.6667, 1.0, 0.4167, 1.0, 0.5, 1.0, 0.5, 1.0, 0.4167, 1.0, 0.1667, 1.0, 0.25, 1.0, 0.25, 1.0, 0.1667, 1.0, 0.75, 1.0, 0.8333, 1.0, 0.8333, 1.0, 0.75, 1.0, 0.5, 1.0, 0.5833, 1.0, 0.5833, 1.0, 0.5, 1.0, 0.25, 1.0, 0.3333, 1.0, 0.3333, 1.0, 0.25, 1.0, 0.8333, 1.0, 0.9167, 1.0, 0.9167, 1.0, 0.8333, 1.0, 7.451e-08, 1.0, 0.08333, 1.0, 0.08333, 1.0, 7.451e-08, 1.0, 0.5833, 1.0, 0.6667, 1.0, 0.6667, 1.0, 0.5833, 1.0, 1.0, 0.5, 0.9167, 0.5, 0.9167, 0.5, 1.0, 0.5, 0.75, 0.5, 0.6667, 0.5, 0.6667, 0.5, 0.75, 0.5, 0.08333, 0.5, 7.451e-08, 0.5, 7.451e-08, 0.5, 0.08333, 0.5, 1.0, 0.5, 0.9167, 0.5, 0.9167, 0.5, 1.0, 0.5, 0.8333, 0.5, 0.75, 0.5, 0.75, 0.5, 0.8333, 0.5, 0.1667, 0.5, 0.08333, 0.5, 0.08333, 0.5, 0.1667, 0.5, 0.9167, 0.5, 0.8333, 0.5, 0.8333, 0.5, 0.9167, 0.5, 0.25, 0.5, 0.1667, 0.5, 0.1667, 0.5, 0.25, 0.5, 0.3333, 0.5, 0.25, 0.5, 0.25, 0.5, 0.3333, 0.5, 0.4167, 0.5, 0.3333, 0.5, 0.3333, 0.5, 0.4167, 0.5, 0.5, 0.5, 0.4167, 0.5, 0.4167, 0.5, 0.5, 0.5, 0.5833, 0.5, 0.5, 0.5, 0.5, 0.5, 0.5833, 0.5, 0.75, 0.49, 0.87, 0.4578, 0.9578, 0.37, 0.99, 0.25, 0.9578, 0.13, 0.87, 0.04215, 0.75, 0.01, 0.63, 0.04215, 0.5422, 0.13, 0.51, 0.25, 0.5422, 0.37, 0.63, 0.4578, 0.4167, 0.5, 0.3333, 0.5, 0.3333, 0.5, 0.4167, 0.5, 0.6667, 0.5, 0.5833, 0.5, 0.5833, 0.5, 0.6667, 0.5, 0.08333, 0.5, 7.451e-08, 0.5, 7.451e-08, 0.5, 0.08333, 0.5, 0.9167, 0.5, 0.8333, 0.5, 0.8333, 0.5, 0.9167, 0.5, 0.3333, 0.5, 0.25, 0.5, 0.25, 0.5, 0.3333, 0.5, 0.5833, 0.5, 0.5, 0.5, 0.5, 0.5, 0.5833, 0.5, 0.8333, 0.5, 0.75, 0.5, 0.75, 0.5, 0.8333, 0.5, 0.25, 0.5, 0.1667, 0.5, 0.1667, 0.5, 0.25, 0.5, 0.5, 0.5, 0.4167, 0.5, 0.4167, 0.5, 0.5, 0.5, 0.75, 0.5, 0.6667, 0.5, 0.6667, 0.5, 0.75, 0.5, 0.1667, 0.5, 0.08333, 0.5, 0.08333, 0.5, 0.1667, 0.5, 0.625, 1.0, 0.625, 1.0, 0.625, 0.875, 0.625, 0.875, 0.375, 0.75, 0.375, 0.75, 0.375, 0.625, 0.375, 0.625, 0.375, 0.0, 0.375, 0.25, 0.5, 0.25, 0.5, 0.0, 0.4228, 0.75, 0.5481, 0.75, 0.5481, 0.5, 0.1728, 0.75, 0.2981, 0.5, 0.2981, 0.625, 0.375, 0.625, 0.375, 0.5, 0.5481, 0.75, 0.5481, 0.875, 0.625, 0.875, 0.625, 0.75, 0.375, 0.75, 0.375, 0.875, 0.4228, 0.875, 0.4228, 0.75, 0.125, 0.5, 0.125, 0.625, 0.1728, 0.625, 0.1728, 0.5, 0.375, 0.25, 0.375, 0.5, 0.5, 0.5, 0.5, 0.25, 0.4284, 0.3118, 0.375, 0.25, 0.5, 0.25, 0.5, 0.3118, 0.6853, 0.75, 0.75, 0.75, 0.75, 0.75, 0.6853, 0.75, 0.375, 0.5, 0.4272, 0.4397, 0.5, 0.4397, 0.5, 0.5, 0.4284, 0.3118, 0.5, 0.3118, 0.5, 0.3118, 0.4284, 0.3118, 0.375, 0.375, 0.4509, 0.375, 0.4272, 0.4397, 0.375, 0.4397, 0.375, 0.3118, 0.4284, 0.3118, 0.4509, 0.375, 0.375, 0.375, 0.4272, 0.4397, 0.4509, 0.375, 0.5, 0.375, 0.5, 0.4397, 0.4509, 0.375, 0.4284, 0.3118, 0.5, 0.3118, 0.5, 0.375, 0.5, 0.3118, 0.5, 0.375, 0.5, 0.375, 0.5, 0.3118, 0.375, 0.3118, 0.4284, 0.3118, 0.4284, 0.3118, 0.375, 0.3118, 0.4272, 0.4397, 0.375, 0.4397, 0.375, 0.4397, 0.4272, 0.4397, 0.5, 0.375, 0.5, 0.4397, 0.5, 0.4397, 0.5, 0.375, 0.4228, 0.875, 0.5481, 0.875, 0.5481, 0.75, 0.4228, 0.75, 0.4228, 1.0, 0.5481, 1.0, 0.5481, 0.875, 0.4228, 0.875, 0.1728, 0.5, 0.2981, 0.5, 0.7981, 0.5, 0.4228, 1.0])
me_cube_002.materials.append(mat_soldierfoxlaranja)
me_cube_002.materials.append(mat_soldierfoxcinza)
me_cube_002.materials.append(mat_soldierfoxazul)
me_cube_002.materials.append(mat_soldierfoxpreto)
me_cube_002.use_remesh_fix_poles = True
me_cube_002.use_remesh_preserve_attributes = False
me_cube_002.use_mirror_vertex_groups = False
me_cube_002.update()

# ---- objects
ob_empty = bpy.data.objects.new('Empty', None)
ob_empty_001 = bpy.data.objects.new('Empty.001', None)
ob_cube = bpy.data.objects.new('Cube', me_cube_002)

# ---- transforms, parenting, visibility, modifiers, constraints
ob_empty.location = (0.0, 5.149, 0.0)
ob_empty.rotation_euler = (1.571, 0.0, 0.0)
ob_empty.empty_display_type = 'IMAGE'
ob_empty.empty_display_size = 5.0
ob_empty.hide_select = True
ob_empty.lineart.crease_threshold = 0.0
ob_empty_001.location = (-4.191, 0.0, 0.0)
ob_empty_001.rotation_euler = (1.571, -0.0, 1.571)
ob_empty_001.empty_display_type = 'IMAGE'
ob_empty_001.empty_display_size = 5.0
ob_empty_001.hide_select = True
ob_empty_001.lineart.crease_threshold = 0.0
ob_cube.location = (-1.65, -2.158, 0.0)
ob_cube.lineart.crease_threshold = 0.0

# ---- collection membership
col_collection.objects.link(ob_empty)
col_collection.objects.link(ob_empty_001)
col_collection.objects.link(ob_cube)

# ---- scene / render settings (as saved in the file)
scene.frame_start = 1; scene.frame_end = 250; scene.frame_set(1)
scene.render.engine = 'BLENDER_EEVEE_NEXT'
scene.cycles.use_denoising = False
scene.cycles.samples = 128
scene.cycles.sampling_pattern = 'TABULATED_SOBOL'
scene.cycles.use_adaptive_sampling = False
scene.cycles.use_light_tree = False
scene.view_settings.view_transform = 'Filmic'
bpy.context.view_layer.update()

# ---- added for rendering (the .blend has no active camera and no usable light): camera, sun
cam_auto = bpy.data.cameras.new('AutoCamera')
cam_auto.lens = 50.0
cam_auto.sensor_width = 36.0
cam_auto.clip_end = 1000.0
ob_auto_camera = bpy.data.objects.new('AutoCamera', cam_auto)
scene.collection.objects.link(ob_auto_camera)
ob_auto_camera.location = (5.52374, -8.62169, 5.63556)
ob_auto_camera.rotation_euler = (1.09748, -7.21219e-08, 0.694738)
scene.camera = ob_auto_camera
light_auto_sun = bpy.data.lights.new('AutoSun', 'SUN')
light_auto_sun.energy = 3.0
light_auto_sun.angle = 0.0523599
ob_auto_sun = bpy.data.objects.new('AutoSun', light_auto_sun)
scene.collection.objects.link(ob_auto_sun)
ob_auto_sun.rotation_euler = (0.872665, 0.174533, 0.523599)
bpy.context.view_layer.update()
